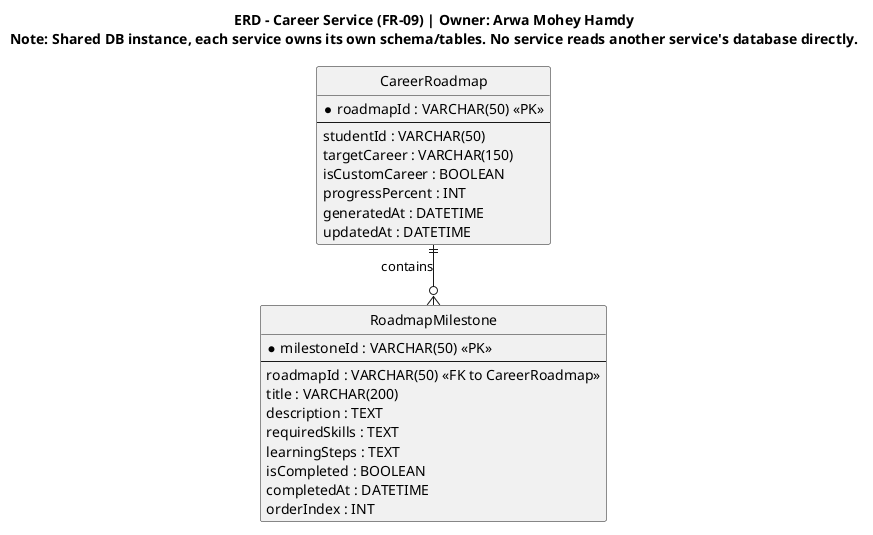

The diagram above was rendered by PlantUML. Its source (embedded in the PNG):
@startuml career-service-erd
hide circle
skinparam linetype ortho

title ERD - Career Service (FR-09) | Owner: Arwa Mohey Hamdy\nNote: Shared DB instance, each service owns its own schema/tables. No service reads another service's database directly.

entity "CareerRoadmap" as CareerRoadmap {
  * roadmapId : VARCHAR(50) <<PK>>
  --
  studentId : VARCHAR(50)
  targetCareer : VARCHAR(150)
  isCustomCareer : BOOLEAN
  progressPercent : INT
  generatedAt : DATETIME
  updatedAt : DATETIME
}

entity "RoadmapMilestone" as RoadmapMilestone {
  * milestoneId : VARCHAR(50) <<PK>>
  --
  roadmapId : VARCHAR(50) <<FK to CareerRoadmap>>
  title : VARCHAR(200)
  description : TEXT
  requiredSkills : TEXT
  learningSteps : TEXT
  isCompleted : BOOLEAN
  completedAt : DATETIME
  orderIndex : INT
}

CareerRoadmap ||--o{ RoadmapMilestone : "contains"
' Note: studentId is a logical reference (no cross-service FK)
@enduml